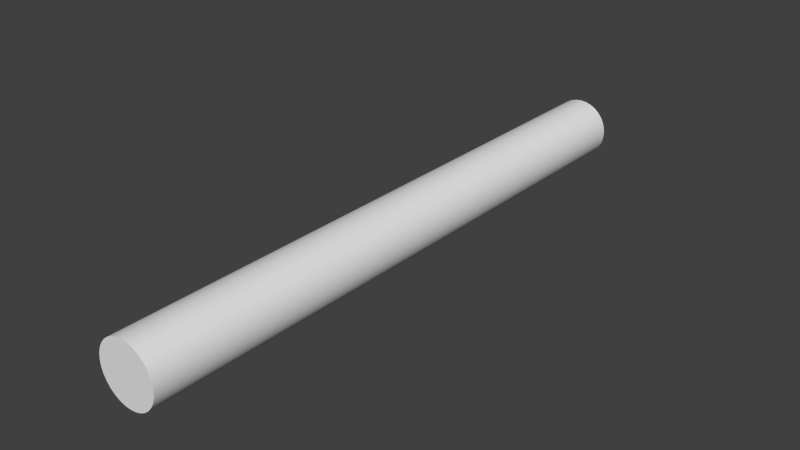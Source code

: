 # Source: cylinder.blend  (saved by Blender 2.71.0; exported with 4.5.12 LTS)
import bpy
from mathutils import Matrix  # noqa: F401  (used for matrix-valued properties, if any)

bpy.ops.wm.read_factory_settings(use_empty=True)
scene = bpy.context.scene
scene.name = 'Scene'

# ---- collections
col_collection_1 = bpy.data.collections.new('Collection 1'); scene.collection.children.link(col_collection_1)

# ---- materials (node trees are filled in below, after node groups)
mat_material = bpy.data.materials.new('Material')
mat_material.alpha_threshold = 0.0
mat_material.use_transparent_shadow = False
mat_material.specular_color = (0.05988, 0.05988, 0.05988)
mat_material.roughness = 0.5
mat_material.line_color = (0.0, 0.0, 0.0, 1.0)

# ---- node groups
ng_auto_smooth = bpy.data.node_groups.new('Auto Smooth', 'GeometryNodeTree')
_s = ng_auto_smooth.interface.new_socket(name='Geometry', in_out='OUTPUT', socket_type='NodeSocketGeometry')
_s = ng_auto_smooth.interface.new_socket(name='Geometry', in_out='INPUT', socket_type='NodeSocketGeometry')
_s = ng_auto_smooth.interface.new_socket(name='Angle', in_out='INPUT', socket_type='NodeSocketFloat')
_s.subtype = 'ANGLE'
_s.min_value = 0.0
_s.max_value = 3.142
ng_auto_smooth.is_modifier = True
_N = ng_auto_smooth.nodes; _L = ng_auto_smooth.links
n0 = _N.new('NodeGroupOutput'); n0.name = 'Group Output'; n0.location = (480, -100)
n1 = _N.new('NodeGroupInput'); n1.name = 'Group Input'; n1.location = (-420, -300)
n2 = _N.new('NodeGroupInput'); n2.name = 'Group Input.001'; n2.location = (-60, -100)
n3 = _N.new('GeometryNodeSetShadeSmooth'); n3.name = 'Set Shade Smooth'; n3.location = (120, -100)
n3.domain = 'EDGE'
n4 = _N.new('GeometryNodeSetShadeSmooth'); n4.name = 'Set Shade Smooth.001'; n4.location = (300, -100)
n5 = _N.new('GeometryNodeInputMeshEdgeAngle'); n5.name = 'Edge Angle'; n5.location = (-420, -220)
n6 = _N.new('GeometryNodeInputEdgeSmooth'); n6.name = 'Is Edge Smooth'; n6.location = (-60, -160)
n7 = _N.new('GeometryNodeInputShadeSmooth'); n7.name = 'Is Face Smooth'; n7.location = (-240, -340)
n8 = _N.new('FunctionNodeBooleanMath'); n8.name = 'Boolean Math'; n8.location = (-60, -220)
n9 = _N.new('FunctionNodeCompare'); n9.name = 'Compare'; n9.location = (-240, -180)
n9.operation = 'LESS_EQUAL'
_L.new(n5.outputs[0], n9.inputs[0])
_L.new(n4.outputs[0], n0.inputs[0])
_L.new(n1.outputs[1], n9.inputs[1])
_L.new(n9.outputs[0], n8.inputs[0])
_L.new(n7.outputs[0], n8.inputs[1])
_L.new(n2.outputs[0], n3.inputs[0])
_L.new(n6.outputs[0], n3.inputs[1])
_L.new(n3.outputs[0], n4.inputs[0])
_L.new(n8.outputs[0], n3.inputs[2])
n0.is_active_output = True

# ---- material node trees

# ---- world
world_world = bpy.data.worlds.new('World'); scene.world = world_world
world_world.color = (0.05088, 0.05088, 0.05088)
world_world.use_sun_shadow = False
world_world.sun_shadow_jitter_overblur = 0.0
world_world.cycles.sampling_method = 'MANUAL'
world_world.cycles.sample_map_resolution = 256

# ---- meshes
me_cylinder = bpy.data.meshes.new('Cylinder')
me_cylinder.from_pydata([(0.0, 1.0, -1.0), (0.0, 1.0, 1.0), (0.1951, 0.9808, -1.0), (0.1951, 0.9808, 1.0), (0.3827, 0.9239, -1.0), (0.3827, 0.9239, 1.0), (0.5556, 0.8315, -1.0), (0.5556, 0.8315, 1.0), (0.7071, 0.7071, -1.0), (0.7071, 0.7071, 1.0), (0.8315, 0.5556, -1.0), (0.8315, 0.5556, 1.0), (0.9239, 0.3827, -1.0), (0.9239, 0.3827, 1.0), (0.9808, 0.1951, -1.0), (0.9808, 0.1951, 1.0), (1.0, 7.55e-08, -1.0), (1.0, 7.55e-08, 1.0), (0.9808, -0.1951, -1.0), (0.9808, -0.1951, 1.0), (0.9239, -0.3827, -1.0), (0.9239, -0.3827, 1.0), (0.8315, -0.5556, -1.0), (0.8315, -0.5556, 1.0), (0.7071, -0.7071, -1.0), (0.7071, -0.7071, 1.0), (0.5556, -0.8315, -1.0), (0.5556, -0.8315, 1.0), (0.3827, -0.9239, -1.0), (0.3827, -0.9239, 1.0), (0.1951, -0.9808, -1.0), (0.1951, -0.9808, 1.0), (-3.258e-07, -1.0, -1.0), (-3.258e-07, -1.0, 1.0), (-0.1951, -0.9808, -1.0), (-0.1951, -0.9808, 1.0), (-0.3827, -0.9239, -1.0), (-0.3827, -0.9239, 1.0), (-0.5556, -0.8315, -1.0), (-0.5556, -0.8315, 1.0), (-0.7071, -0.7071, -1.0), (-0.7071, -0.7071, 1.0), (-0.8315, -0.5556, -1.0), (-0.8315, -0.5556, 1.0), (-0.9239, -0.3827, -1.0), (-0.9239, -0.3827, 1.0), (-0.9808, -0.1951, -1.0), (-0.9808, -0.1951, 1.0), (-1.0, 9.656e-07, -1.0), (-1.0, 9.656e-07, 1.0), (-0.9808, 0.1951, -1.0), (-0.9808, 0.1951, 1.0), (-0.9239, 0.3827, -1.0), (-0.9239, 0.3827, 1.0), (-0.8315, 0.5556, -1.0), (-0.8315, 0.5556, 1.0), (-0.7071, 0.7071, -1.0), (-0.7071, 0.7071, 1.0), (-0.5556, 0.8315, -1.0), (-0.5556, 0.8315, 1.0), (-0.3827, 0.9239, -1.0), (-0.3827, 0.9239, 1.0), (-0.1951, 0.9808, -1.0), (-0.1951, 0.9808, 1.0)], [], [(0, 1, 3, 2), (2, 3, 5, 4), (4, 5, 7, 6), (6, 7, 9, 8), (8, 9, 11, 10), (10, 11, 13, 12), (12, 13, 15, 14), (14, 15, 17, 16), (16, 17, 19, 18), (18, 19, 21, 20), (20, 21, 23, 22), (22, 23, 25, 24), (24, 25, 27, 26), (26, 27, 29, 28), (28, 29, 31, 30), (30, 31, 33, 32), (32, 33, 35, 34), (34, 35, 37, 36), (36, 37, 39, 38), (38, 39, 41, 40), (40, 41, 43, 42), (42, 43, 45, 44), (44, 45, 47, 46), (46, 47, 49, 48), (48, 49, 51, 50), (50, 51, 53, 52), (52, 53, 55, 54), (54, 55, 57, 56), (56, 57, 59, 58), (58, 59, 61, 60), (3, 1, 63, 61, 59, 57, 55, 53, 51, 49, 47, 45, 43, 41, 39, 37, 35, 33, 31, 29, 27, 25, 23, 21, 19, 17, 15, 13, 11, 9, 7, 5), (62, 63, 1, 0), (60, 61, 63, 62), (0, 2, 4, 6, 8, 10, 12, 14, 16, 18, 20, 22, 24, 26, 28, 30, 32, 34, 36, 38, 40, 42, 44, 46, 48, 50, 52, 54, 56, 58, 60, 62)])
me_cylinder.polygons.foreach_set('use_smooth', [True] * 34)
_uv = me_cylinder.uv_layers.new(name='UVMap')
_uv.uv.foreach_set('vector', [0.5, 1.0, 0.5, 0.0, 0.5312, 0.0, 0.5313, 1.0, 0.5313, 1.0, 0.5312, 0.0, 0.5625, 0.0, 0.5625, 1.0, 0.5625, 1.0, 0.5625, 0.0, 0.5938, 0.0, 0.5937, 1.0, 0.5937, 1.0, 0.5938, 0.0, 0.625, 0.0, 0.625, 1.0, 0.625, 1.0, 0.625, 0.0, 0.6563, 0.0, 0.6562, 1.0, 0.6562, 1.0, 0.6563, 0.0, 0.6875, 0.0, 0.6875, 1.0, 0.6875, 1.0, 0.6875, 0.0, 0.7188, 0.0, 0.7187, 1.0, 0.7187, 1.0, 0.7188, 0.0, 0.75, 0.0, 0.75, 1.0, 0.75, 1.0, 0.75, 0.0, 0.7813, 0.0, 0.7812, 1.0, 0.7812, 1.0, 0.7813, 0.0, 0.8125, 0.0, 0.8125, 1.0, 0.8125, 1.0, 0.8125, 0.0, 0.8438, 0.0, 0.8437, 1.0, 0.8437, 1.0, 0.8438, 0.0, 0.875, 0.0, 0.875, 1.0, 0.875, 1.0, 0.875, 0.0, 0.9063, 0.0, 0.9062, 1.0, 0.9062, 1.0, 0.9063, 0.0, 0.9375, 0.0, 0.9375, 1.0, 0.9375, 1.0, 0.9375, 0.0, 0.9688, 0.0, 0.9687, 1.0, 0.9687, 1.0, 0.9688, 0.0, 1.0, 0.0, 1.0, 1.0, 1.0, 1.0, 1.0, 0.0, 1.031, 0.0, 1.031, 1.0, 0.03125, 1.0, 0.03125, 0.0, 0.0625, 0.0, 0.0625, 1.0, 0.0625, 1.0, 0.0625, 0.0, 0.09375, 0.0, 0.09375, 1.0, 0.09375, 1.0, 0.09375, 0.0, 0.125, 0.0, 0.125, 1.0, 0.125, 1.0, 0.125, 0.0, 0.1562, 0.0, 0.1563, 1.0, 0.1563, 1.0, 0.1562, 0.0, 0.1875, 0.0, 0.1875, 1.0, 0.1875, 1.0, 0.1875, 0.0, 0.2187, 0.0, 0.2188, 1.0, 0.2188, 1.0, 0.2187, 0.0, 0.25, 0.0, 0.25, 1.0, 0.25, 1.0, 0.25, 0.0, 0.2812, 0.0, 0.2813, 1.0, 0.2813, 1.0, 0.2812, 0.0, 0.3125, 0.0, 0.3125, 1.0, 0.3125, 1.0, 0.3125, 0.0, 0.3437, 0.0, 0.3438, 1.0, 0.3438, 1.0, 0.3437, 0.0, 0.375, 0.0, 0.375, 1.0, 0.375, 1.0, 0.375, 0.0, 0.4062, 0.0, 0.4063, 1.0, 0.4063, 1.0, 0.4062, 0.0, 0.4375, 0.0, 0.4375, 1.0, 0.5975, 0.9904, 0.5, 1.0, 0.4025, 0.9904, 0.3087, 0.9619, 0.2222, 0.9157, 0.1464, 0.8536, 0.08427, 0.7778, 0.03806, 0.6913, 0.009607, 0.5975, 0.0, 0.5, 0.009607, 0.4025, 0.03806, 0.3087, 0.08427, 0.2222, 0.1464, 0.1464, 0.2222, 0.08427, 0.3087, 0.03806, 0.4025, 0.009607, 0.5, 0.0, 0.5975, 0.009607, 0.6913, 0.03806, 0.7778, 0.08427, 0.8536, 0.1464, 0.9157, 0.2222, 0.9619, 0.3087, 0.9904, 0.4025, 1.0, 0.5, 0.9904, 0.5975, 0.9619, 0.6913, 0.9157, 0.7778, 0.8536, 0.8536, 0.7778, 0.9157, 0.6913, 0.9619, 0.4688, 1.0, 0.4688, 0.0, 0.5, 0.0, 0.5, 1.0, 0.4375, 1.0, 0.4375, 0.0, 0.4688, 0.0, 0.4688, 1.0, 0.5, 1.0, 0.5975, 0.9904, 0.6913, 0.9619, 0.7778, 0.9157, 0.8536, 0.8536, 0.9157, 0.7778, 0.9619, 0.6913, 0.9904, 0.5975, 1.0, 0.5, 0.9904, 0.4025, 0.9619, 0.3087, 0.9157, 0.2222, 0.8536, 0.1464, 0.7778, 0.08427, 0.6913, 0.03806, 0.5975, 0.009609, 0.5, 1.923e-06, 0.4025, 0.009609, 0.3087, 0.03806, 0.2222, 0.08427, 0.1464, 0.1464, 0.08427, 0.2222, 0.03806, 0.3087, 0.009607, 0.4025, 0.0, 0.5, 0.009607, 0.5975, 0.03806, 0.6913, 0.08427, 0.7778, 0.1464, 0.8536, 0.2222, 0.9157, 0.3087, 0.9619, 0.4025, 0.9904])
me_cylinder.materials.append(mat_material)
me_cylinder.use_remesh_preserve_volume = False
me_cylinder.use_remesh_preserve_attributes = False
me_cylinder.use_mirror_vertex_groups = False
me_cylinder.update()

# ---- objects
ob_cylinder = bpy.data.objects.new('Cylinder', me_cylinder)

# ---- transforms, parenting, visibility, modifiers, constraints
ob_cylinder.location = (0.0, 0.0, 0.0)
ob_cylinder.rotation_euler = (1.571, -0.0, -0.0)
ob_cylinder.scale = (0.1, 0.1, 1.0)
ob_cylinder.lineart.crease_threshold = 0.0
_m = ob_cylinder.modifiers.new('Auto Smooth', 'NODES')
_m.node_group = ng_auto_smooth
_gi = [s.identifier for s in ng_auto_smooth.interface.items_tree if s.item_type == 'SOCKET' and s.in_out == 'INPUT']
_m[_gi[1]] = 1.047  # Angle

# ---- collection membership
col_collection_1.objects.link(ob_cylinder)

# ---- scene / render settings (as saved in the file)
scene.frame_start = 1; scene.frame_end = 250; scene.frame_set(1)
scene.render.engine = 'BLENDER_EEVEE_NEXT'
scene.render.resolution_percentage = 50
scene.render.dither_intensity = 0.0
scene.cycles.use_denoising = False
scene.cycles.samples = 10
scene.cycles.sampling_pattern = 'TABULATED_SOBOL'
scene.cycles.light_sampling_threshold = 0.0
scene.cycles.use_adaptive_sampling = False
scene.cycles.use_light_tree = False
scene.cycles.blur_glossy = 0.0
scene.cycles.volume_bounces = 1
scene.cycles.pixel_filter_type = 'GAUSSIAN'
scene.cycles.sample_clamp_indirect = 0.0
scene.view_settings.view_transform = 'Standard'
bpy.context.view_layer.update()

# ---- added for rendering (the .blend has no active camera and no usable light): camera, sun
cam_auto = bpy.data.cameras.new('AutoCamera')
cam_auto.lens = 50.0
cam_auto.sensor_width = 36.0
cam_auto.clip_end = 1000.0
ob_auto_camera = bpy.data.objects.new('AutoCamera', cam_auto)
scene.collection.objects.link(ob_auto_camera)
ob_auto_camera.location = (1.86886, -2.24263, 1.49509)
ob_auto_camera.rotation_euler = (1.09748, -7.21219e-08, 0.694738)
scene.camera = ob_auto_camera
light_auto_sun = bpy.data.lights.new('AutoSun', 'SUN')
light_auto_sun.energy = 3.0
light_auto_sun.angle = 0.0523599
ob_auto_sun = bpy.data.objects.new('AutoSun', light_auto_sun)
scene.collection.objects.link(ob_auto_sun)
ob_auto_sun.rotation_euler = (0.872665, 0.174533, 0.523599)
bpy.context.view_layer.update()
